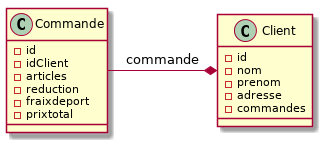

The diagram above was rendered by PlantUML. Its source (embedded in the PNG):
@startuml

class Client {
-id
-nom
-prenom
-adresse
-commandes
}

class Commande {
-id
-idClient
-articles
-reduction
-fraixdeport
-prixtotal

}

Commande -* Client : commande

@enduml